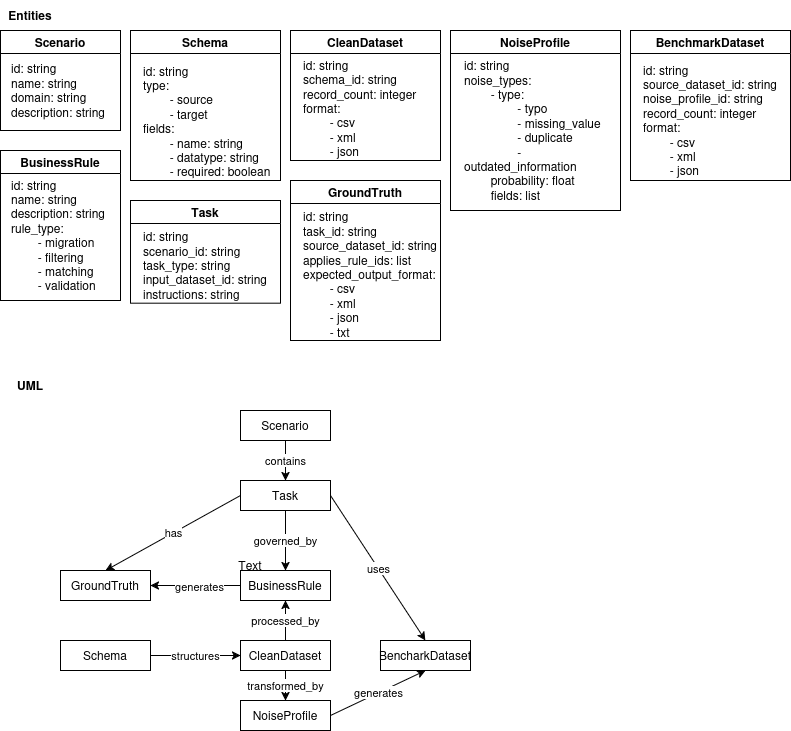

The diagram above was exported from draw.io. Its source (the exported page's mxGraphModel, read from the mxfile embedded in the PNG):
<mxGraphModel dx="1347" dy="765" grid="1" gridSize="10" guides="1" tooltips="1" connect="1" arrows="1" fold="1" page="1" pageScale="1" pageWidth="827" pageHeight="1169" math="0" shadow="0">
  <root>
    <mxCell id="0" />
    <mxCell id="1" parent="0" />
    <mxCell id="7XUObK7FWcEW5SESCjsH-7" parent="1" style="text;html=1;whiteSpace=wrap;strokeColor=none;fillColor=none;align=center;verticalAlign=middle;rounded=0;" value="&lt;b&gt;Entities&lt;/b&gt;" vertex="1">
      <mxGeometry height="30" width="60" x="20" as="geometry" />
    </mxCell>
    <mxCell id="7XUObK7FWcEW5SESCjsH-8" connectable="0" parent="1" style="group" value="" vertex="1">
      <mxGeometry height="100" width="120" x="20" y="30" as="geometry" />
    </mxCell>
    <mxCell id="7XUObK7FWcEW5SESCjsH-2" parent="7XUObK7FWcEW5SESCjsH-8" style="swimlane;whiteSpace=wrap;html=1;" value="Scenario" vertex="1">
      <mxGeometry height="100" width="120" as="geometry" />
    </mxCell>
    <mxCell id="7XUObK7FWcEW5SESCjsH-5" parent="7XUObK7FWcEW5SESCjsH-8" style="text;html=1;whiteSpace=wrap;strokeColor=none;fillColor=none;align=left;verticalAlign=middle;rounded=0;" value="&lt;div align=&quot;left&quot;&gt;id: string&lt;/div&gt;&lt;div align=&quot;left&quot;&gt;name: string&lt;/div&gt;&lt;div align=&quot;left&quot;&gt;domain: string&lt;/div&gt;&lt;div align=&quot;left&quot;&gt;description: string&lt;/div&gt;" vertex="1">
      <mxGeometry height="60" width="102.85714285714286" x="8.571428571428573" y="30" as="geometry" />
    </mxCell>
    <mxCell id="7XUObK7FWcEW5SESCjsH-9" connectable="0" parent="1" style="group" value="" vertex="1">
      <mxGeometry height="150" width="160" x="150" y="30" as="geometry" />
    </mxCell>
    <mxCell id="7XUObK7FWcEW5SESCjsH-10" parent="7XUObK7FWcEW5SESCjsH-9" style="swimlane;whiteSpace=wrap;html=1;" value="Schema" vertex="1">
      <mxGeometry height="150" width="150" as="geometry" />
    </mxCell>
    <mxCell id="7XUObK7FWcEW5SESCjsH-11" parent="7XUObK7FWcEW5SESCjsH-9" style="text;html=1;whiteSpace=wrap;strokeColor=none;fillColor=none;align=left;verticalAlign=middle;rounded=0;" value="&lt;div align=&quot;left&quot;&gt;id: string&lt;/div&gt;&lt;div align=&quot;left&quot;&gt;type:&amp;nbsp;&lt;/div&gt;&lt;div align=&quot;left&quot;&gt;&lt;span style=&quot;white-space: pre;&quot;&gt;&#09;&lt;/span&gt;- source&lt;/div&gt;&lt;div align=&quot;left&quot;&gt;&lt;span style=&quot;white-space: pre;&quot;&gt;&#09;&lt;/span&gt;- target&lt;/div&gt;&lt;div align=&quot;left&quot;&gt;fields:&lt;/div&gt;&lt;div align=&quot;left&quot;&gt;&lt;span style=&quot;white-space: pre;&quot;&gt;&#09;&lt;/span&gt;- name: string&lt;/div&gt;&lt;div align=&quot;left&quot;&gt;&lt;span style=&quot;white-space: pre;&quot;&gt;&#09;&lt;/span&gt;- datatype: string&lt;/div&gt;&lt;div align=&quot;left&quot;&gt;&lt;span style=&quot;white-space: pre;&quot;&gt;&#09;&lt;/span&gt;- required: boolean&amp;nbsp;&lt;/div&gt;" vertex="1">
      <mxGeometry height="117.86" width="138.57" x="11.43" y="32.14" as="geometry" />
    </mxCell>
    <mxCell id="7XUObK7FWcEW5SESCjsH-12" parent="1" style="text;html=1;whiteSpace=wrap;strokeColor=none;fillColor=none;align=center;verticalAlign=middle;rounded=0;" value="&lt;b&gt;UML&lt;/b&gt;" vertex="1">
      <mxGeometry height="30" width="60" x="20" y="370" as="geometry" />
    </mxCell>
    <mxCell id="7XUObK7FWcEW5SESCjsH-13" connectable="0" parent="1" style="group" value="" vertex="1">
      <mxGeometry height="320" width="410" x="80" y="410" as="geometry" />
    </mxCell>
    <mxCell id="ZG0V_NTtsCmVo-oWA4SU-1" parent="7XUObK7FWcEW5SESCjsH-13" style="rounded=0;whiteSpace=wrap;html=1;" value="Scenario" vertex="1">
      <mxGeometry height="30" width="90" x="180" as="geometry" />
    </mxCell>
    <mxCell id="ZG0V_NTtsCmVo-oWA4SU-2" parent="7XUObK7FWcEW5SESCjsH-13" style="rounded=0;whiteSpace=wrap;html=1;" value="Task" vertex="1">
      <mxGeometry height="30" width="90" x="180" y="70" as="geometry" />
    </mxCell>
    <mxCell id="ZG0V_NTtsCmVo-oWA4SU-3" parent="7XUObK7FWcEW5SESCjsH-13" style="rounded=0;whiteSpace=wrap;html=1;" value="BusinessRule" vertex="1">
      <mxGeometry height="30" width="90" x="180" y="160" as="geometry" />
    </mxCell>
    <mxCell id="ZG0V_NTtsCmVo-oWA4SU-4" parent="7XUObK7FWcEW5SESCjsH-13" style="rounded=0;whiteSpace=wrap;html=1;" value="GroundTruth" vertex="1">
      <mxGeometry height="30" width="90" y="160" as="geometry" />
    </mxCell>
    <mxCell id="ZG0V_NTtsCmVo-oWA4SU-5" parent="7XUObK7FWcEW5SESCjsH-13" style="rounded=0;whiteSpace=wrap;html=1;" value="CleanDataset" vertex="1">
      <mxGeometry height="30" width="90" x="180" y="230" as="geometry" />
    </mxCell>
    <mxCell id="ZG0V_NTtsCmVo-oWA4SU-6" parent="7XUObK7FWcEW5SESCjsH-13" style="rounded=0;whiteSpace=wrap;html=1;" value="NoiseProfile" vertex="1">
      <mxGeometry height="30" width="90" x="180" y="290" as="geometry" />
    </mxCell>
    <mxCell id="ZG0V_NTtsCmVo-oWA4SU-7" parent="7XUObK7FWcEW5SESCjsH-13" style="rounded=0;whiteSpace=wrap;html=1;" value="BencharkDataset" vertex="1">
      <mxGeometry height="30" width="90" x="320" y="230" as="geometry" />
    </mxCell>
    <mxCell id="ZG0V_NTtsCmVo-oWA4SU-8" edge="1" parent="7XUObK7FWcEW5SESCjsH-13" source="ZG0V_NTtsCmVo-oWA4SU-1" style="endArrow=classic;html=1;rounded=0;exitX=0.5;exitY=1;exitDx=0;exitDy=0;entryX=0.5;entryY=0;entryDx=0;entryDy=0;" target="ZG0V_NTtsCmVo-oWA4SU-2" value="contains">
      <mxGeometry height="50" relative="1" width="50" as="geometry">
        <mxPoint x="260" y="340" as="sourcePoint" />
        <mxPoint x="310" y="290" as="targetPoint" />
      </mxGeometry>
    </mxCell>
    <mxCell id="ZG0V_NTtsCmVo-oWA4SU-9" edge="1" parent="7XUObK7FWcEW5SESCjsH-13" style="endArrow=classic;html=1;rounded=0;entryX=0.5;entryY=0;entryDx=0;entryDy=0;" target="ZG0V_NTtsCmVo-oWA4SU-3" value="governed_by">
      <mxGeometry height="50" relative="1" width="50" as="geometry">
        <mxPoint x="225" y="100" as="sourcePoint" />
        <mxPoint x="230" y="130" as="targetPoint" />
      </mxGeometry>
    </mxCell>
    <mxCell id="ZG0V_NTtsCmVo-oWA4SU-11" edge="1" parent="7XUObK7FWcEW5SESCjsH-13" source="ZG0V_NTtsCmVo-oWA4SU-3" style="endArrow=classic;html=1;rounded=0;entryX=1;entryY=0.5;entryDx=0;entryDy=0;exitX=0;exitY=0.5;exitDx=0;exitDy=0;" target="ZG0V_NTtsCmVo-oWA4SU-4" value="">
      <mxGeometry height="50" relative="1" width="50" as="geometry">
        <mxPoint x="235" y="150" as="sourcePoint" />
        <mxPoint x="100" y="225" as="targetPoint" />
      </mxGeometry>
    </mxCell>
    <mxCell id="7XUObK7FWcEW5SESCjsH-1" connectable="0" parent="ZG0V_NTtsCmVo-oWA4SU-11" style="edgeLabel;html=1;align=center;verticalAlign=middle;resizable=0;points=[];" value="generates" vertex="1">
      <mxGeometry relative="1" x="-0.0667" as="geometry">
        <mxPoint as="offset" />
      </mxGeometry>
    </mxCell>
    <mxCell id="ZG0V_NTtsCmVo-oWA4SU-12" edge="1" parent="7XUObK7FWcEW5SESCjsH-13" source="ZG0V_NTtsCmVo-oWA4SU-5" style="endArrow=classic;html=1;rounded=0;entryX=0.5;entryY=1;entryDx=0;entryDy=0;exitX=0.5;exitY=0;exitDx=0;exitDy=0;" target="ZG0V_NTtsCmVo-oWA4SU-3" value="processed_by">
      <mxGeometry height="50" relative="1" width="50" as="geometry">
        <mxPoint x="250" y="210" as="sourcePoint" />
        <mxPoint x="170" y="190" as="targetPoint" />
      </mxGeometry>
    </mxCell>
    <mxCell id="ZG0V_NTtsCmVo-oWA4SU-13" edge="1" parent="7XUObK7FWcEW5SESCjsH-13" source="ZG0V_NTtsCmVo-oWA4SU-5" style="endArrow=classic;html=1;rounded=0;exitX=0.5;exitY=1;exitDx=0;exitDy=0;entryX=0.5;entryY=0;entryDx=0;entryDy=0;" target="ZG0V_NTtsCmVo-oWA4SU-6" value="transformed_by">
      <mxGeometry height="50" relative="1" width="50" as="geometry">
        <mxPoint x="200" y="280" as="sourcePoint" />
        <mxPoint x="140" y="280" as="targetPoint" />
      </mxGeometry>
    </mxCell>
    <mxCell id="ZG0V_NTtsCmVo-oWA4SU-14" edge="1" parent="7XUObK7FWcEW5SESCjsH-13" source="ZG0V_NTtsCmVo-oWA4SU-6" style="endArrow=classic;html=1;rounded=0;entryX=0.5;entryY=1;entryDx=0;entryDy=0;exitX=1;exitY=0.5;exitDx=0;exitDy=0;" target="ZG0V_NTtsCmVo-oWA4SU-7" value="generates">
      <mxGeometry height="50" relative="1" width="50" as="geometry">
        <mxPoint x="250" y="310" as="sourcePoint" />
        <mxPoint x="250" y="340" as="targetPoint" />
      </mxGeometry>
    </mxCell>
    <mxCell id="ZG0V_NTtsCmVo-oWA4SU-15" edge="1" parent="7XUObK7FWcEW5SESCjsH-13" source="ZG0V_NTtsCmVo-oWA4SU-2" style="endArrow=classic;html=1;rounded=0;entryX=0.5;entryY=0;entryDx=0;entryDy=0;exitX=1;exitY=0.5;exitDx=0;exitDy=0;" target="ZG0V_NTtsCmVo-oWA4SU-7" value="uses">
      <mxGeometry height="50" relative="1" width="50" as="geometry">
        <mxPoint x="380" y="305" as="sourcePoint" />
        <mxPoint x="475" y="260" as="targetPoint" />
      </mxGeometry>
    </mxCell>
    <mxCell id="ZG0V_NTtsCmVo-oWA4SU-16" parent="7XUObK7FWcEW5SESCjsH-13" style="rounded=0;whiteSpace=wrap;html=1;" value="Schema" vertex="1">
      <mxGeometry height="30" width="90" y="230" as="geometry" />
    </mxCell>
    <mxCell id="ZG0V_NTtsCmVo-oWA4SU-17" edge="1" parent="7XUObK7FWcEW5SESCjsH-13" source="ZG0V_NTtsCmVo-oWA4SU-16" style="endArrow=classic;html=1;rounded=0;entryX=0;entryY=0.5;entryDx=0;entryDy=0;exitX=1;exitY=0.5;exitDx=0;exitDy=0;" target="ZG0V_NTtsCmVo-oWA4SU-5" value="structures">
      <mxGeometry height="50" relative="1" width="50" as="geometry">
        <mxPoint x="200" y="190" as="sourcePoint" />
        <mxPoint x="110" y="190" as="targetPoint" />
      </mxGeometry>
    </mxCell>
    <mxCell id="ZG0V_NTtsCmVo-oWA4SU-19" edge="1" parent="7XUObK7FWcEW5SESCjsH-13" source="ZG0V_NTtsCmVo-oWA4SU-2" style="endArrow=classic;html=1;rounded=0;entryX=0.5;entryY=0;entryDx=0;entryDy=0;exitX=0;exitY=0.5;exitDx=0;exitDy=0;" target="ZG0V_NTtsCmVo-oWA4SU-4" value="has">
      <mxGeometry height="50" relative="1" width="50" as="geometry">
        <mxPoint x="400" y="260" as="sourcePoint" />
        <mxPoint x="495" y="405" as="targetPoint" />
      </mxGeometry>
    </mxCell>
    <mxCell id="7XUObK7FWcEW5SESCjsH-6" parent="7XUObK7FWcEW5SESCjsH-13" style="text;html=1;whiteSpace=wrap;strokeColor=none;fillColor=none;align=center;verticalAlign=middle;rounded=0;" value="Text" vertex="1">
      <mxGeometry height="30" width="60" x="160" y="140" as="geometry" />
    </mxCell>
    <mxCell id="7XUObK7FWcEW5SESCjsH-14" connectable="0" parent="1" style="group" value="" vertex="1">
      <mxGeometry height="130" width="150" x="310" y="30" as="geometry" />
    </mxCell>
    <mxCell id="7XUObK7FWcEW5SESCjsH-15" parent="7XUObK7FWcEW5SESCjsH-14" style="swimlane;whiteSpace=wrap;html=1;" value="CleanDataset" vertex="1">
      <mxGeometry height="130" width="150" as="geometry" />
    </mxCell>
    <mxCell id="7XUObK7FWcEW5SESCjsH-16" parent="7XUObK7FWcEW5SESCjsH-14" style="text;html=1;whiteSpace=wrap;strokeColor=none;fillColor=none;align=left;verticalAlign=middle;rounded=0;" value="&lt;div align=&quot;left&quot;&gt;id: string&lt;/div&gt;&lt;div align=&quot;left&quot;&gt;schema_id: string&lt;/div&gt;&lt;div align=&quot;left&quot;&gt;record_count: integer&lt;/div&gt;&lt;div align=&quot;left&quot;&gt;format:&lt;/div&gt;&lt;div align=&quot;left&quot;&gt;&lt;span style=&quot;white-space: pre;&quot;&gt;&#09;&lt;/span&gt;- csv&lt;/div&gt;&lt;div align=&quot;left&quot;&gt;&lt;span style=&quot;white-space: pre;&quot;&gt;&#09;&lt;/span&gt;- xml&lt;/div&gt;&lt;div align=&quot;left&quot;&gt;&lt;span style=&quot;white-space: pre;&quot;&gt;&#09;&lt;/span&gt;- json&lt;/div&gt;" vertex="1">
      <mxGeometry height="78" width="128.57142857142858" x="10.714285714285715" y="39" as="geometry" />
    </mxCell>
    <mxCell id="7XUObK7FWcEW5SESCjsH-18" connectable="0" parent="1" style="group" value="" vertex="1">
      <mxGeometry height="180" width="170" x="470" y="30" as="geometry" />
    </mxCell>
    <mxCell id="7XUObK7FWcEW5SESCjsH-19" parent="7XUObK7FWcEW5SESCjsH-18" style="swimlane;whiteSpace=wrap;html=1;" value="NoiseProfile" vertex="1">
      <mxGeometry height="180" width="170" as="geometry" />
    </mxCell>
    <mxCell id="7XUObK7FWcEW5SESCjsH-20" parent="7XUObK7FWcEW5SESCjsH-18" style="text;html=1;whiteSpace=wrap;strokeColor=none;fillColor=none;align=left;verticalAlign=middle;rounded=0;" value="&lt;div align=&quot;left&quot;&gt;id: string&lt;/div&gt;&lt;div align=&quot;left&quot;&gt;noise_types:&lt;/div&gt;&lt;div align=&quot;left&quot;&gt;&lt;span style=&quot;white-space: pre;&quot;&gt;&#09;&lt;/span&gt;- type:&lt;/div&gt;&lt;div align=&quot;left&quot;&gt;&lt;span style=&quot;white-space: pre;&quot;&gt;&#09;&lt;/span&gt;&lt;span style=&quot;white-space: pre;&quot;&gt;&#09;&lt;/span&gt;- typo&lt;/div&gt;&lt;div align=&quot;left&quot;&gt;&lt;span style=&quot;white-space: pre;&quot;&gt;&#09;&lt;/span&gt;&lt;span style=&quot;white-space: pre;&quot;&gt;&#09;&lt;/span&gt;- missing_value&lt;/div&gt;&lt;div align=&quot;left&quot;&gt;&lt;span style=&quot;white-space: pre;&quot;&gt;&#09;&lt;/span&gt;&lt;span style=&quot;white-space: pre;&quot;&gt;&#09;&lt;/span&gt;- duplicate&lt;/div&gt;&lt;div align=&quot;left&quot;&gt;&lt;span style=&quot;white-space: pre;&quot;&gt;&#09;&lt;/span&gt;&lt;span style=&quot;white-space: pre;&quot;&gt;&#09;&lt;/span&gt;- outdated_information&lt;/div&gt;&lt;div align=&quot;left&quot;&gt;&lt;span style=&quot;white-space: pre;&quot;&gt;&#09;probability: float&lt;/span&gt;&lt;/div&gt;&lt;div align=&quot;left&quot;&gt;&lt;span style=&quot;white-space: pre;&quot;&gt;&lt;span style=&quot;white-space: pre;&quot;&gt;&#09;fields: list&lt;/span&gt;&lt;/span&gt;&lt;/div&gt;" vertex="1">
      <mxGeometry height="139.41" width="145.71" x="12.14" y="30" as="geometry" />
    </mxCell>
    <mxCell id="7XUObK7FWcEW5SESCjsH-21" connectable="0" parent="1" style="group" value="" vertex="1">
      <mxGeometry height="150" width="160" x="650" y="30" as="geometry" />
    </mxCell>
    <mxCell id="7XUObK7FWcEW5SESCjsH-22" parent="7XUObK7FWcEW5SESCjsH-21" style="swimlane;whiteSpace=wrap;html=1;" value="BenchmarkDataset" vertex="1">
      <mxGeometry height="150" width="160" as="geometry" />
    </mxCell>
    <mxCell id="7XUObK7FWcEW5SESCjsH-23" parent="7XUObK7FWcEW5SESCjsH-21" style="text;html=1;whiteSpace=wrap;strokeColor=none;fillColor=none;align=left;verticalAlign=middle;rounded=0;" value="&lt;div align=&quot;left&quot;&gt;id: string&lt;/div&gt;&lt;div align=&quot;left&quot;&gt;source_dataset_id: string&lt;/div&gt;&lt;div align=&quot;left&quot;&gt;noise_profile_id: string&lt;/div&gt;&lt;div align=&quot;left&quot;&gt;record_count: integer&lt;/div&gt;&lt;div align=&quot;left&quot;&gt;format:&lt;/div&gt;&lt;div align=&quot;left&quot;&gt;&lt;span style=&quot;white-space: pre;&quot;&gt;&#09;&lt;/span&gt;- csv&lt;/div&gt;&lt;div align=&quot;left&quot;&gt;&lt;span style=&quot;white-space: pre;&quot;&gt;&#09;&lt;/span&gt;- xml&lt;/div&gt;&lt;div align=&quot;left&quot;&gt;&lt;span style=&quot;white-space: pre;&quot;&gt;&#09;&lt;/span&gt;- json&lt;/div&gt;" vertex="1">
      <mxGeometry height="90" width="137.14285714285717" x="11.428571428571429" y="45" as="geometry" />
    </mxCell>
    <mxCell id="7XUObK7FWcEW5SESCjsH-26" connectable="0" parent="1" style="group" value="" vertex="1">
      <mxGeometry height="150" width="120" x="20" y="150" as="geometry" />
    </mxCell>
    <mxCell id="7XUObK7FWcEW5SESCjsH-27" parent="7XUObK7FWcEW5SESCjsH-26" style="swimlane;whiteSpace=wrap;html=1;" value="BusinessRule" vertex="1">
      <mxGeometry height="150" width="120" as="geometry" />
    </mxCell>
    <mxCell id="7XUObK7FWcEW5SESCjsH-28" parent="7XUObK7FWcEW5SESCjsH-26" style="text;html=1;whiteSpace=wrap;strokeColor=none;fillColor=none;align=left;verticalAlign=middle;rounded=0;" value="&lt;div align=&quot;left&quot;&gt;id: string&lt;/div&gt;&lt;div align=&quot;left&quot;&gt;name: string&lt;/div&gt;&lt;div align=&quot;left&quot;&gt;description: string&lt;/div&gt;&lt;div align=&quot;left&quot;&gt;rule_type:&amp;nbsp;&lt;/div&gt;&lt;div align=&quot;left&quot;&gt;&lt;span style=&quot;white-space: pre;&quot;&gt;&#09;&lt;/span&gt;- migration&lt;/div&gt;&lt;div align=&quot;left&quot;&gt;&lt;span style=&quot;white-space: pre;&quot;&gt;&#09;&lt;/span&gt;- filtering&lt;/div&gt;&lt;div align=&quot;left&quot;&gt;&lt;span style=&quot;white-space: pre;&quot;&gt;&#09;&lt;/span&gt;- matching&lt;/div&gt;&lt;div align=&quot;left&quot;&gt;&lt;span style=&quot;white-space: pre;&quot;&gt;&#09;&lt;/span&gt;- validation&lt;/div&gt;" vertex="1">
      <mxGeometry height="110" width="102.86" x="8.57" y="30" as="geometry" />
    </mxCell>
    <mxCell id="7XUObK7FWcEW5SESCjsH-29" connectable="0" parent="1" style="group" value="" vertex="1">
      <mxGeometry height="140" width="150" x="150" y="200" as="geometry" />
    </mxCell>
    <mxCell id="7XUObK7FWcEW5SESCjsH-30" parent="7XUObK7FWcEW5SESCjsH-29" style="swimlane;whiteSpace=wrap;html=1;startSize=23;" value="Task" vertex="1">
      <mxGeometry height="102.66666666666667" width="150" as="geometry" />
    </mxCell>
    <mxCell id="7XUObK7FWcEW5SESCjsH-31" parent="7XUObK7FWcEW5SESCjsH-29" style="text;html=1;whiteSpace=wrap;strokeColor=none;fillColor=none;align=left;verticalAlign=middle;rounded=0;" value="&lt;div align=&quot;left&quot;&gt;id: string&lt;/div&gt;&lt;div align=&quot;left&quot;&gt;scenario_id: string&lt;/div&gt;&lt;div align=&quot;left&quot;&gt;task_type: string&lt;/div&gt;&lt;div align=&quot;left&quot;&gt;input_dataset_id: string&lt;/div&gt;&lt;div align=&quot;left&quot;&gt;instructions: string&lt;/div&gt;" vertex="1">
      <mxGeometry height="74.66666666666667" width="139.28571428571428" x="10.714285714285714" y="28" as="geometry" />
    </mxCell>
    <mxCell id="7XUObK7FWcEW5SESCjsH-33" parent="1" style="swimlane;whiteSpace=wrap;html=1;startSize=23;" value="GroundTruth" vertex="1">
      <mxGeometry height="160" width="150" x="310" y="180" as="geometry" />
    </mxCell>
    <mxCell id="7XUObK7FWcEW5SESCjsH-34" parent="1" style="text;html=1;whiteSpace=wrap;strokeColor=none;fillColor=none;align=left;verticalAlign=middle;rounded=0;" value="&lt;div align=&quot;left&quot;&gt;id: string&lt;/div&gt;&lt;div align=&quot;left&quot;&gt;task_id: string&lt;/div&gt;&lt;div align=&quot;left&quot;&gt;source_dataset_id: string&lt;/div&gt;&lt;div align=&quot;left&quot;&gt;applies_rule_ids: list&lt;/div&gt;&lt;div align=&quot;left&quot;&gt;expected_output_format:&lt;/div&gt;&lt;div align=&quot;left&quot;&gt;&lt;span style=&quot;white-space: pre;&quot;&gt;&#09;&lt;/span&gt;- csv&lt;/div&gt;&lt;div align=&quot;left&quot;&gt;&lt;span style=&quot;white-space: pre;&quot;&gt;&#09;&lt;/span&gt;- xml&lt;/div&gt;&lt;div align=&quot;left&quot;&gt;&lt;span style=&quot;white-space: pre;&quot;&gt;&#09;&lt;/span&gt;- json&lt;/div&gt;&lt;div align=&quot;left&quot;&gt;&lt;span style=&quot;white-space: pre;&quot;&gt;&#09;- txt&lt;/span&gt;&lt;/div&gt;" vertex="1">
      <mxGeometry height="132" width="139.29" x="320.71" y="208" as="geometry" />
    </mxCell>
  </root>
</mxGraphModel>